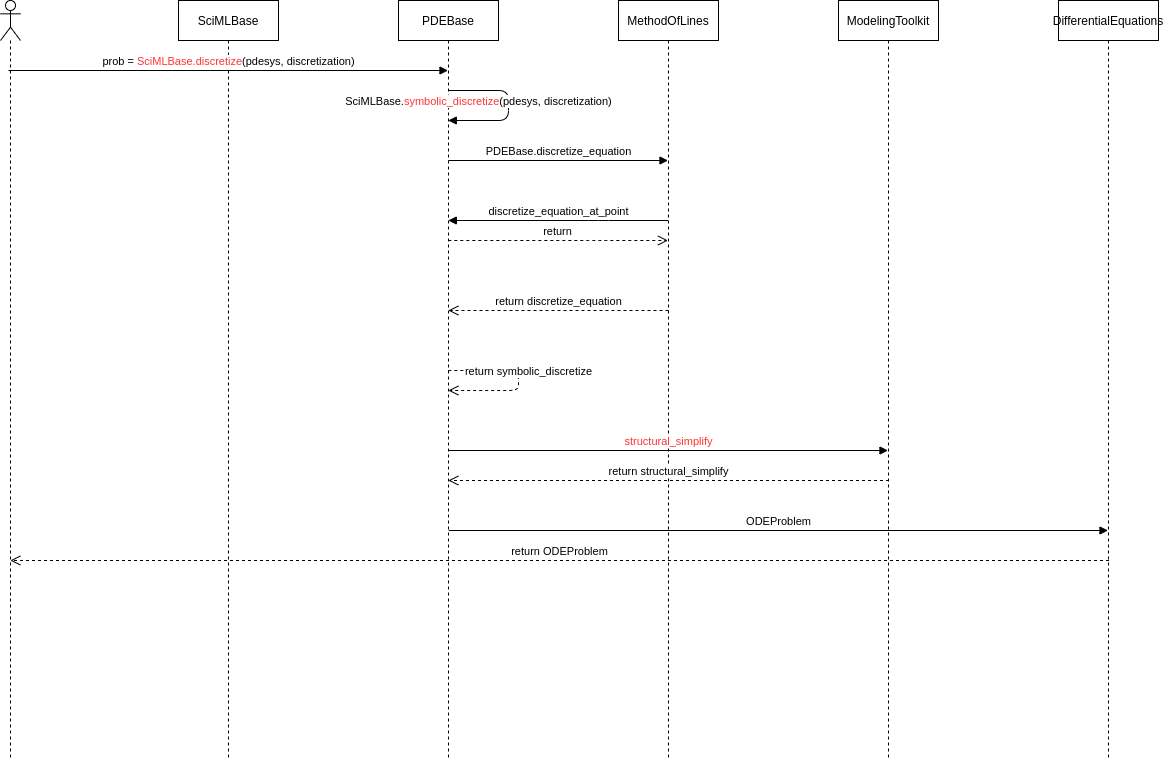

The diagram above was exported from draw.io. Its source (the exported page's mxGraphModel, read from the mxfile embedded in the PNG):
<mxGraphModel dx="1618" dy="811" grid="1" gridSize="10" guides="1" tooltips="1" connect="1" arrows="1" fold="1" page="1" pageScale="1" pageWidth="1100" pageHeight="850" math="0" shadow="0">
  <root>
    <mxCell id="0" />
    <mxCell id="1" parent="0" />
    <mxCell id="hSerZRCF6UvMC5YHFFMa-1" value="SciMLBase" style="shape=umlLifeline;perimeter=lifelinePerimeter;whiteSpace=wrap;html=1;container=1;collapsible=0;recursiveResize=0;outlineConnect=0;" vertex="1" parent="1">
      <mxGeometry x="20" y="40" width="100" height="760" as="geometry" />
    </mxCell>
    <mxCell id="hSerZRCF6UvMC5YHFFMa-2" value="PDEBase" style="shape=umlLifeline;perimeter=lifelinePerimeter;whiteSpace=wrap;html=1;container=1;collapsible=0;recursiveResize=0;outlineConnect=0;" vertex="1" parent="1">
      <mxGeometry x="240" y="40" width="100" height="760" as="geometry" />
    </mxCell>
    <mxCell id="hSerZRCF6UvMC5YHFFMa-3" value="MethodOfLines" style="shape=umlLifeline;perimeter=lifelinePerimeter;whiteSpace=wrap;html=1;container=1;collapsible=0;recursiveResize=0;outlineConnect=0;" vertex="1" parent="1">
      <mxGeometry x="460" y="40" width="100" height="760" as="geometry" />
    </mxCell>
    <mxCell id="hSerZRCF6UvMC5YHFFMa-4" value="ModelingToolkit" style="shape=umlLifeline;perimeter=lifelinePerimeter;whiteSpace=wrap;html=1;container=1;collapsible=0;recursiveResize=0;outlineConnect=0;" vertex="1" parent="1">
      <mxGeometry x="680" y="40" width="100" height="760" as="geometry" />
    </mxCell>
    <mxCell id="hSerZRCF6UvMC5YHFFMa-7" value="" style="shape=umlLifeline;participant=umlActor;perimeter=lifelinePerimeter;whiteSpace=wrap;html=1;container=1;collapsible=0;recursiveResize=0;verticalAlign=top;spacingTop=36;labelBackgroundColor=#ffffff;outlineConnect=0;" vertex="1" parent="1">
      <mxGeometry x="-158" y="40" width="20" height="760" as="geometry" />
    </mxCell>
    <mxCell id="hSerZRCF6UvMC5YHFFMa-9" value="prob = &lt;font color=&quot;#ff3333&quot;&gt;SciMLBase.discretize&lt;/font&gt;(pdesys, discretization)" style="html=1;verticalAlign=bottom;endArrow=block;" edge="1" parent="1" target="hSerZRCF6UvMC5YHFFMa-2">
      <mxGeometry width="80" relative="1" as="geometry">
        <mxPoint x="-150" y="110" as="sourcePoint" />
        <mxPoint x="-70" y="110" as="targetPoint" />
      </mxGeometry>
    </mxCell>
    <mxCell id="hSerZRCF6UvMC5YHFFMa-11" value="SciMLBase.&lt;font color=&quot;#ff3333&quot;&gt;symbolic_discretize&lt;/font&gt;(pdesys, discretization)" style="html=1;verticalAlign=bottom;endArrow=block;" edge="1" parent="1" target="hSerZRCF6UvMC5YHFFMa-2">
      <mxGeometry x="0.0631" y="-30" width="80" relative="1" as="geometry">
        <mxPoint x="290" y="130" as="sourcePoint" />
        <mxPoint x="370" y="160" as="targetPoint" />
        <Array as="points">
          <mxPoint x="350" y="130" />
          <mxPoint x="350" y="160" />
        </Array>
        <mxPoint as="offset" />
      </mxGeometry>
    </mxCell>
    <mxCell id="hSerZRCF6UvMC5YHFFMa-12" value="PDEBase.discretize_equation" style="html=1;verticalAlign=bottom;endArrow=block;" edge="1" parent="1" target="hSerZRCF6UvMC5YHFFMa-3">
      <mxGeometry width="80" relative="1" as="geometry">
        <mxPoint x="290" y="200" as="sourcePoint" />
        <mxPoint x="370" y="200" as="targetPoint" />
      </mxGeometry>
    </mxCell>
    <mxCell id="hSerZRCF6UvMC5YHFFMa-13" value="discretize_equation_at_point" style="html=1;verticalAlign=bottom;endArrow=block;" edge="1" parent="1" source="hSerZRCF6UvMC5YHFFMa-3" target="hSerZRCF6UvMC5YHFFMa-2">
      <mxGeometry width="80" relative="1" as="geometry">
        <mxPoint x="440" y="280" as="sourcePoint" />
        <mxPoint x="440" y="490" as="targetPoint" />
        <Array as="points">
          <mxPoint x="440" y="260" />
        </Array>
      </mxGeometry>
    </mxCell>
    <mxCell id="hSerZRCF6UvMC5YHFFMa-14" value="return" style="html=1;verticalAlign=bottom;endArrow=open;dashed=1;endSize=8;" edge="1" parent="1" source="hSerZRCF6UvMC5YHFFMa-2" target="hSerZRCF6UvMC5YHFFMa-3">
      <mxGeometry relative="1" as="geometry">
        <mxPoint x="440" y="490" as="sourcePoint" />
        <mxPoint x="360" y="490" as="targetPoint" />
        <Array as="points">
          <mxPoint x="440" y="280" />
        </Array>
      </mxGeometry>
    </mxCell>
    <mxCell id="hSerZRCF6UvMC5YHFFMa-15" value="&lt;font color=&quot;#ff3333&quot;&gt;structural_simplify&lt;/font&gt;" style="html=1;verticalAlign=bottom;endArrow=block;" edge="1" parent="1" target="hSerZRCF6UvMC5YHFFMa-4">
      <mxGeometry width="80" relative="1" as="geometry">
        <mxPoint x="290" y="490" as="sourcePoint" />
        <mxPoint x="370" y="490" as="targetPoint" />
      </mxGeometry>
    </mxCell>
    <mxCell id="hSerZRCF6UvMC5YHFFMa-16" value="return discretize_equation" style="html=1;verticalAlign=bottom;endArrow=open;dashed=1;endSize=8;" edge="1" parent="1" target="hSerZRCF6UvMC5YHFFMa-2">
      <mxGeometry relative="1" as="geometry">
        <mxPoint x="510" y="350" as="sourcePoint" />
        <mxPoint x="430" y="350" as="targetPoint" />
      </mxGeometry>
    </mxCell>
    <mxCell id="hSerZRCF6UvMC5YHFFMa-18" value="return symbolic_discretize" style="html=1;verticalAlign=bottom;endArrow=open;dashed=1;endSize=8;" edge="1" parent="1" source="hSerZRCF6UvMC5YHFFMa-2" target="hSerZRCF6UvMC5YHFFMa-2">
      <mxGeometry x="0.1247" y="-14" relative="1" as="geometry">
        <mxPoint x="280.5" y="470" as="sourcePoint" />
        <mxPoint x="60" y="470" as="targetPoint" />
        <mxPoint x="10" y="4" as="offset" />
      </mxGeometry>
    </mxCell>
    <mxCell id="hSerZRCF6UvMC5YHFFMa-19" value="return structural_simplify" style="html=1;verticalAlign=bottom;endArrow=open;dashed=1;endSize=8;" edge="1" parent="1" target="hSerZRCF6UvMC5YHFFMa-2">
      <mxGeometry relative="1" as="geometry">
        <mxPoint x="730.5" y="520" as="sourcePoint" />
        <mxPoint x="510" y="520" as="targetPoint" />
      </mxGeometry>
    </mxCell>
    <mxCell id="hSerZRCF6UvMC5YHFFMa-20" value="DifferentialEquations" style="shape=umlLifeline;perimeter=lifelinePerimeter;whiteSpace=wrap;html=1;container=1;collapsible=0;recursiveResize=0;outlineConnect=0;" vertex="1" parent="1">
      <mxGeometry x="900" y="40" width="100" height="760" as="geometry" />
    </mxCell>
    <mxCell id="hSerZRCF6UvMC5YHFFMa-21" value="ODEProblem" style="html=1;verticalAlign=bottom;endArrow=block;" edge="1" parent="1" target="hSerZRCF6UvMC5YHFFMa-20">
      <mxGeometry width="80" relative="1" as="geometry">
        <mxPoint x="290.25" y="570" as="sourcePoint" />
        <mxPoint x="729.75" y="570" as="targetPoint" />
      </mxGeometry>
    </mxCell>
    <mxCell id="hSerZRCF6UvMC5YHFFMa-22" value="return ODEProblem" style="html=1;verticalAlign=bottom;endArrow=open;dashed=1;endSize=8;" edge="1" parent="1" target="hSerZRCF6UvMC5YHFFMa-7">
      <mxGeometry relative="1" as="geometry">
        <mxPoint x="950.5" y="600" as="sourcePoint" />
        <mxPoint x="509.5" y="600" as="targetPoint" />
      </mxGeometry>
    </mxCell>
  </root>
</mxGraphModel>